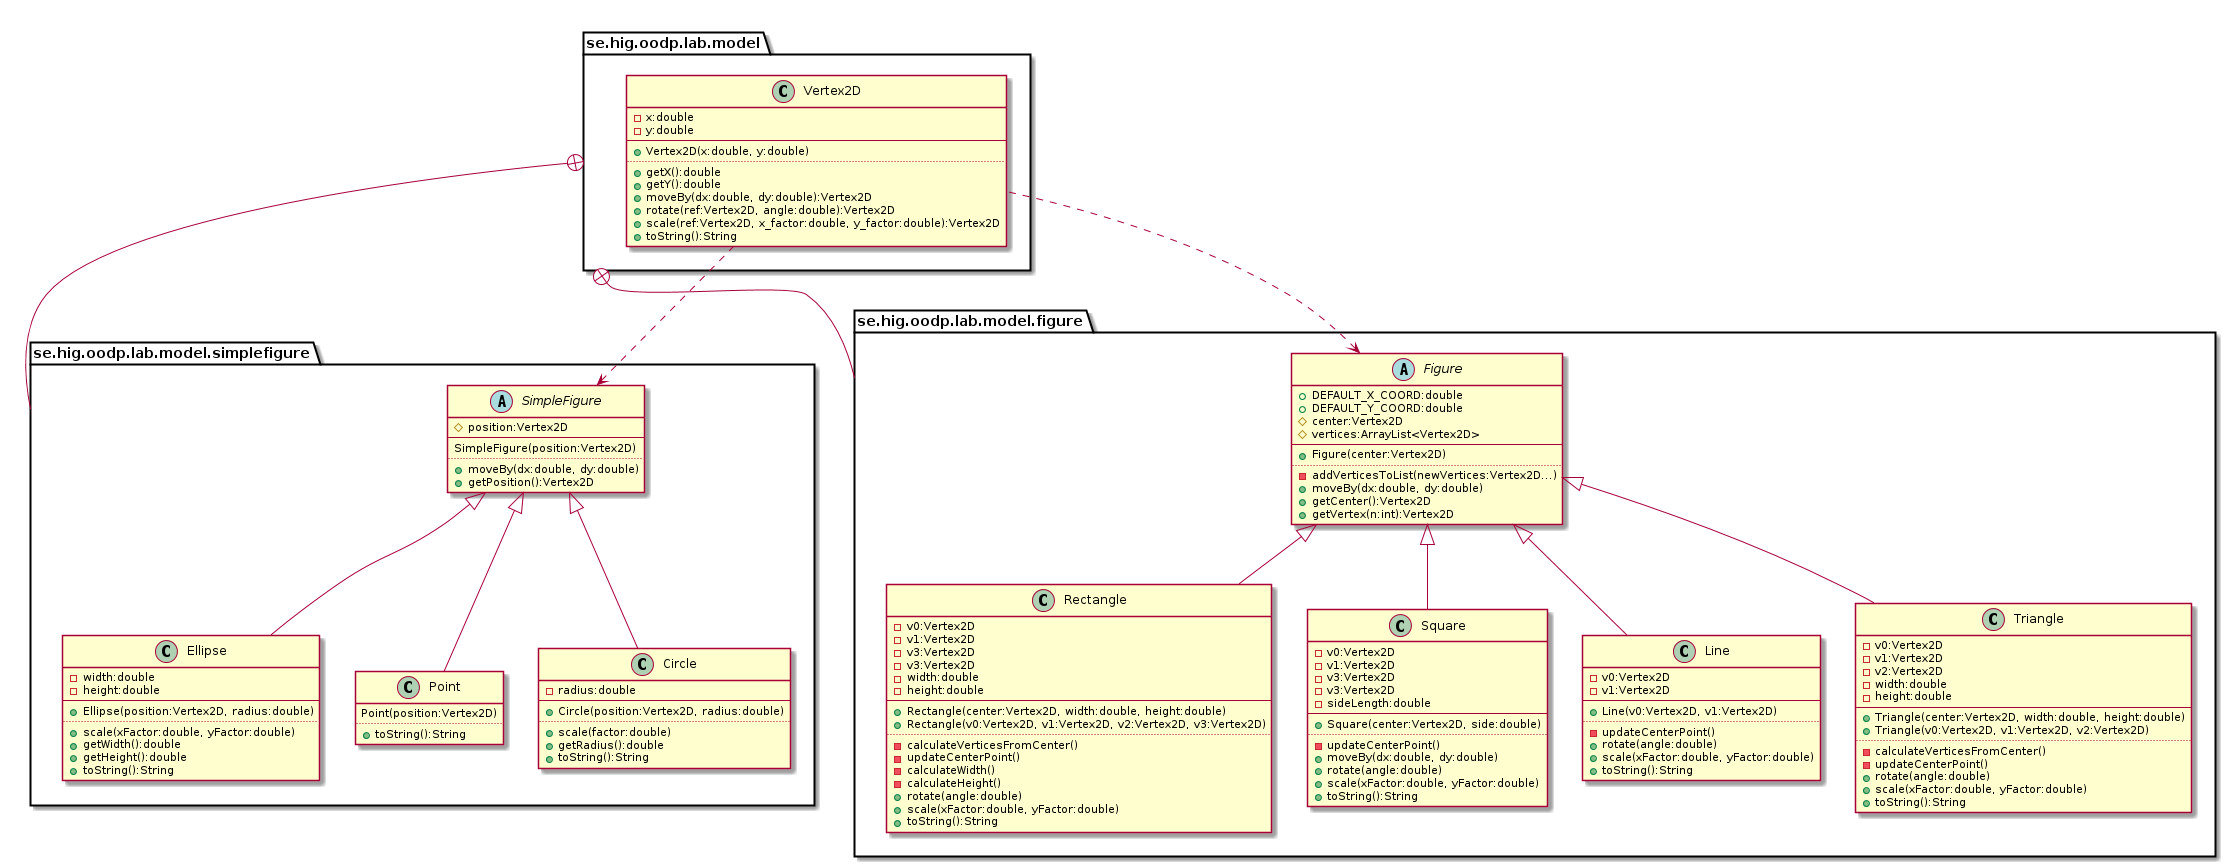

The diagram above was rendered by PlantUML. Its source (embedded in the PNG):
@startuml
' ____________________________________________________________________________
' ____ CONFIGURATION OPTIONS __________________________________________________
' debug flag creates a 'svek.dot' and 'svek.svg' file in ~/
!pragma svek_trace on

' package graphical style
skinparam packageStyle folder

' don't use symbols to indicate visibility
' skinparam classAttributeIconsize 0


' ____________________________________________________________________________
' ____ CLASS DEFINITIONS ______________________________________________________
package se.hig.oodp.lab.model {
    class Vertex2D {
        -x:double
        -y:double
        --
        +Vertex2D(x:double, y:double)
        ..
        +getX():double
        +getY():double
        +moveBy(dx:double, dy:double):Vertex2D
        +rotate(ref:Vertex2D, angle:double):Vertex2D
        +scale(ref:Vertex2D, x_factor:double, y_factor:double):Vertex2D
        +toString():String
    }
}

package se.hig.oodp.lab.model.simplefigure {
    abstract class SimpleFigure {
        #position:Vertex2D
        --
        SimpleFigure(position:Vertex2D)
        ..
        +moveBy(dx:double, dy:double)
        +getPosition():Vertex2D
    }

    class Point {
        Point(position:Vertex2D)
        ..
        +toString():String
    }

    class Circle {
        -radius:double
        --
        +Circle(position:Vertex2D, radius:double)
        ..
        +scale(factor:double)
        +getRadius():double
        +toString():String
    }

    class Ellipse {
        -width:double
        -height:double
        --
        +Ellipse(position:Vertex2D, radius:double)
        ..
        +scale(xFactor:double, yFactor:double)
        +getWidth():double
        +getHeight():double
        +toString():String
    }
}

package se.hig.oodp.lab.model.figure {
    abstract class Figure {
        +DEFAULT_X_COORD:double
        +DEFAULT_Y_COORD:double
        #center:Vertex2D
        #vertices:ArrayList<Vertex2D>
        --
        +Figure(center:Vertex2D)
        ..
        -addVerticesToList(newVertices:Vertex2D...)
        +moveBy(dx:double, dy:double)
        +getCenter():Vertex2D
        +getVertex(n:int):Vertex2D
    }

    class Line {
        -v0:Vertex2D
        -v1:Vertex2D
        --
        +Line(v0:Vertex2D, v1:Vertex2D)
        ..
        -updateCenterPoint()
        +rotate(angle:double)
        +scale(xFactor:double, yFactor:double)
        +toString():String
    }

    class Triangle {
        -v0:Vertex2D
        -v1:Vertex2D
        -v2:Vertex2D
        -width:double
        -height:double
        --
        +Triangle(center:Vertex2D, width:double, height:double)
        +Triangle(v0:Vertex2D, v1:Vertex2D, v2:Vertex2D)
        ..
        -calculateVerticesFromCenter()
        -updateCenterPoint()
        +rotate(angle:double)
        +scale(xFactor:double, yFactor:double)
        +toString():String
    }

    class Rectangle {
        -v0:Vertex2D
        -v1:Vertex2D
        -v3:Vertex2D
        -v3:Vertex2D
        -width:double
        -height:double
        --
        +Rectangle(center:Vertex2D, width:double, height:double)
        +Rectangle(v0:Vertex2D, v1:Vertex2D, v2:Vertex2D, v3:Vertex2D)
        ..
        -calculateVerticesFromCenter()
        -updateCenterPoint()
        -calculateWidth()
        -calculateHeight()
        +rotate(angle:double)
        +scale(xFactor:double, yFactor:double)
        +toString():String
    }

    class Square {
        -v0:Vertex2D
        -v1:Vertex2D
        -v3:Vertex2D
        -v3:Vertex2D
        -sideLength:double
        --
        +Square(center:Vertex2D, side:double)
        ..
        -updateCenterPoint()
        +moveBy(dx:double, dy:double)
        +rotate(angle:double)
        +scale(xFactor:double, yFactor:double)
        +toString():String
    }
}


' ____________________________________________________________________________
' ____ PACKAGE HIERARCHY _____________________________________________________
se.hig.oodp.lab.model +-- se.hig.oodp.lab.model.figure
se.hig.oodp.lab.model +-- se.hig.oodp.lab.model.simplefigure


' ____________________________________________________________________________
' ____ RELATIONS BETWEEN CLASSES _____________________________________________
' <|--      extension
' *--       composition
' o--       aggregation

Figure <.. Vertex2D
SimpleFigure <.. Vertex2D

SimpleFigure <|-- Point
SimpleFigure <|-- Circle
SimpleFigure <|-- Ellipse

Figure <|-- Line
Figure <|-- Triangle
Figure <|-- Rectangle
Figure <|-- Square




@enduml